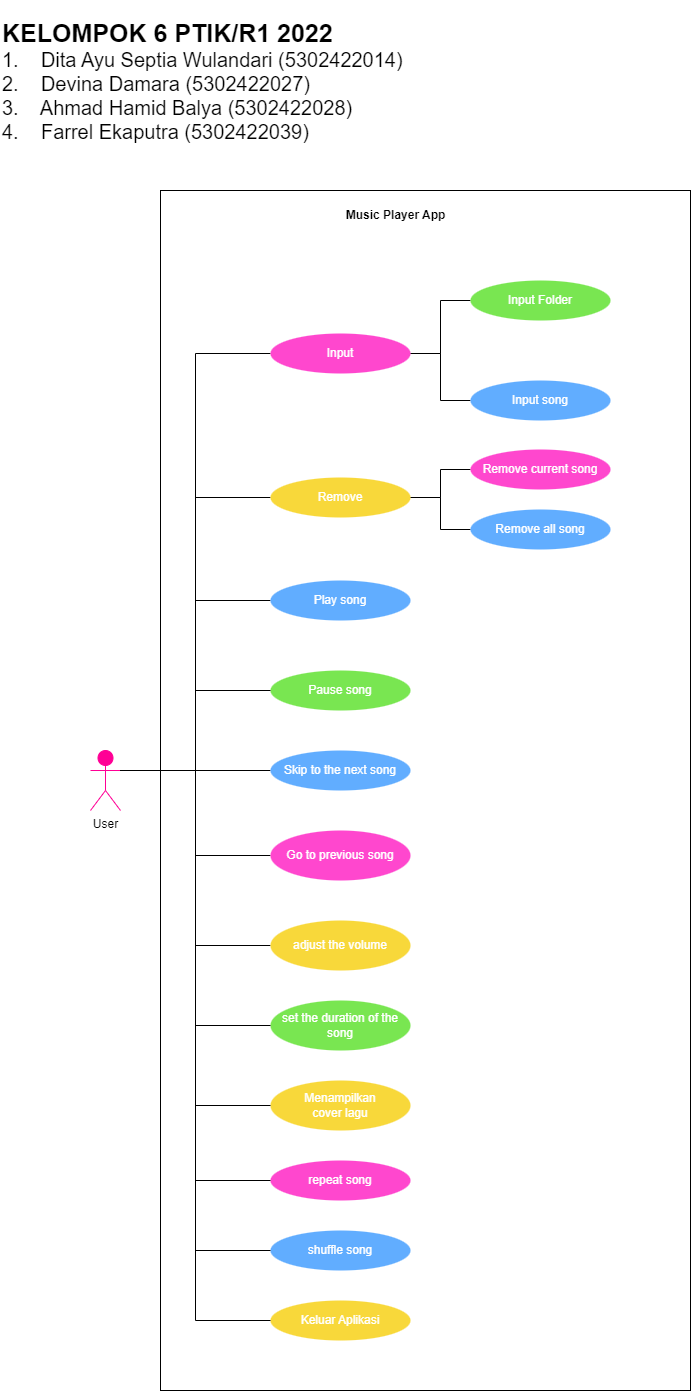

The diagram above was exported from draw.io. Its source (the exported page's mxGraphModel, read from the mxfile embedded in the PNG):
<mxGraphModel dx="794" dy="1556" grid="1" gridSize="10" guides="1" tooltips="1" connect="1" arrows="1" fold="1" page="1" pageScale="1" pageWidth="850" pageHeight="1100" math="0" shadow="0" extFonts="Permanent Marker^https://fonts.googleapis.com/css?family=Permanent+Marker">
  <root>
    <mxCell id="0" />
    <mxCell id="1" parent="0" />
    <mxCell id="-vzXWgPptwc8ndw8HEBg-19" value="" style="html=1;whiteSpace=wrap;" parent="1" vertex="1">
      <mxGeometry x="190" y="-860" width="530" height="1200" as="geometry" />
    </mxCell>
    <mxCell id="YsRp3alk6i5YY5RRh72f-2" style="edgeStyle=orthogonalEdgeStyle;rounded=0;orthogonalLoop=1;jettySize=auto;html=1;exitX=1;exitY=0.3333333333333333;exitDx=0;exitDy=0;exitPerimeter=0;entryX=0;entryY=0.5;entryDx=0;entryDy=0;endArrow=none;endFill=0;" parent="1" source="YsRp3alk6i5YY5RRh72f-12" target="YsRp3alk6i5YY5RRh72f-16" edge="1">
      <mxGeometry relative="1" as="geometry" />
    </mxCell>
    <mxCell id="YsRp3alk6i5YY5RRh72f-3" style="edgeStyle=orthogonalEdgeStyle;rounded=0;orthogonalLoop=1;jettySize=auto;html=1;exitX=1;exitY=0.3333333333333333;exitDx=0;exitDy=0;exitPerimeter=0;entryX=0;entryY=0.5;entryDx=0;entryDy=0;endArrow=none;endFill=0;" parent="1" source="YsRp3alk6i5YY5RRh72f-12" target="YsRp3alk6i5YY5RRh72f-22" edge="1">
      <mxGeometry relative="1" as="geometry" />
    </mxCell>
    <mxCell id="YsRp3alk6i5YY5RRh72f-4" style="edgeStyle=orthogonalEdgeStyle;rounded=0;orthogonalLoop=1;jettySize=auto;html=1;exitX=1;exitY=0.3333333333333333;exitDx=0;exitDy=0;exitPerimeter=0;entryX=0;entryY=0.5;entryDx=0;entryDy=0;endArrow=none;endFill=0;" parent="1" source="YsRp3alk6i5YY5RRh72f-12" target="YsRp3alk6i5YY5RRh72f-25" edge="1">
      <mxGeometry relative="1" as="geometry" />
    </mxCell>
    <mxCell id="YsRp3alk6i5YY5RRh72f-5" style="edgeStyle=orthogonalEdgeStyle;rounded=0;orthogonalLoop=1;jettySize=auto;html=1;exitX=1;exitY=0.3333333333333333;exitDx=0;exitDy=0;exitPerimeter=0;entryX=0;entryY=0.5;entryDx=0;entryDy=0;endArrow=none;endFill=0;" parent="1" source="YsRp3alk6i5YY5RRh72f-12" target="YsRp3alk6i5YY5RRh72f-27" edge="1">
      <mxGeometry relative="1" as="geometry" />
    </mxCell>
    <mxCell id="YsRp3alk6i5YY5RRh72f-6" style="edgeStyle=orthogonalEdgeStyle;rounded=0;orthogonalLoop=1;jettySize=auto;html=1;exitX=1;exitY=0.3333333333333333;exitDx=0;exitDy=0;exitPerimeter=0;entryX=0;entryY=0.5;entryDx=0;entryDy=0;endArrow=none;endFill=0;" parent="1" source="YsRp3alk6i5YY5RRh72f-12" target="YsRp3alk6i5YY5RRh72f-28" edge="1">
      <mxGeometry relative="1" as="geometry" />
    </mxCell>
    <mxCell id="YsRp3alk6i5YY5RRh72f-7" style="edgeStyle=orthogonalEdgeStyle;rounded=0;orthogonalLoop=1;jettySize=auto;html=1;exitX=1;exitY=0.3333333333333333;exitDx=0;exitDy=0;exitPerimeter=0;entryX=0;entryY=0.5;entryDx=0;entryDy=0;endArrow=none;endFill=0;" parent="1" source="YsRp3alk6i5YY5RRh72f-12" target="YsRp3alk6i5YY5RRh72f-29" edge="1">
      <mxGeometry relative="1" as="geometry" />
    </mxCell>
    <mxCell id="YsRp3alk6i5YY5RRh72f-12" value="User" style="shape=umlActor;verticalLabelPosition=bottom;verticalAlign=top;html=1;fillColor=#ff0095;strokeColor=#FF0095;" parent="1" vertex="1">
      <mxGeometry x="120" y="-300" width="30" height="60" as="geometry" />
    </mxCell>
    <mxCell id="YsRp3alk6i5YY5RRh72f-13" style="edgeStyle=orthogonalEdgeStyle;rounded=0;orthogonalLoop=1;jettySize=auto;html=1;exitX=1;exitY=0.5;exitDx=0;exitDy=0;entryX=0;entryY=0.5;entryDx=0;entryDy=0;fontColor=#ffffff;endArrow=none;endFill=0;" parent="1" source="YsRp3alk6i5YY5RRh72f-16" target="YsRp3alk6i5YY5RRh72f-17" edge="1">
      <mxGeometry relative="1" as="geometry" />
    </mxCell>
    <mxCell id="YsRp3alk6i5YY5RRh72f-14" style="edgeStyle=orthogonalEdgeStyle;rounded=0;orthogonalLoop=1;jettySize=auto;html=1;exitX=1;exitY=0.5;exitDx=0;exitDy=0;entryX=0;entryY=0.5;entryDx=0;entryDy=0;fontColor=#ffffff;endArrow=none;endFill=0;" parent="1" source="YsRp3alk6i5YY5RRh72f-16" target="YsRp3alk6i5YY5RRh72f-18" edge="1">
      <mxGeometry relative="1" as="geometry" />
    </mxCell>
    <mxCell id="YsRp3alk6i5YY5RRh72f-16" value="Input" style="ellipse;whiteSpace=wrap;html=1;strokeColor=none;fillColor=#ff47ce;fontColor=#ffffff;" parent="1" vertex="1">
      <mxGeometry x="300" y="-717" width="140" height="40" as="geometry" />
    </mxCell>
    <mxCell id="YsRp3alk6i5YY5RRh72f-17" value="Input Folder" style="ellipse;whiteSpace=wrap;html=1;strokeColor=none;fillColor=#79e651;fontColor=#ffffff;" parent="1" vertex="1">
      <mxGeometry x="500" y="-770" width="140" height="40" as="geometry" />
    </mxCell>
    <mxCell id="YsRp3alk6i5YY5RRh72f-18" value="Input song" style="ellipse;whiteSpace=wrap;html=1;strokeColor=none;fillColor=#61adff;fontColor=#ffffff;" parent="1" vertex="1">
      <mxGeometry x="500" y="-670" width="140" height="40" as="geometry" />
    </mxCell>
    <mxCell id="YsRp3alk6i5YY5RRh72f-19" style="edgeStyle=orthogonalEdgeStyle;rounded=0;orthogonalLoop=1;jettySize=auto;html=1;exitX=1;exitY=0.5;exitDx=0;exitDy=0;entryX=0;entryY=0.5;entryDx=0;entryDy=0;fontColor=#ffffff;endArrow=none;endFill=0;" parent="1" source="YsRp3alk6i5YY5RRh72f-22" target="YsRp3alk6i5YY5RRh72f-24" edge="1">
      <mxGeometry relative="1" as="geometry" />
    </mxCell>
    <mxCell id="YsRp3alk6i5YY5RRh72f-20" style="edgeStyle=orthogonalEdgeStyle;rounded=0;orthogonalLoop=1;jettySize=auto;html=1;exitX=1;exitY=0.5;exitDx=0;exitDy=0;entryX=0;entryY=0.5;entryDx=0;entryDy=0;fontColor=#ffffff;endArrow=none;endFill=0;" parent="1" source="YsRp3alk6i5YY5RRh72f-22" target="YsRp3alk6i5YY5RRh72f-23" edge="1">
      <mxGeometry relative="1" as="geometry" />
    </mxCell>
    <mxCell id="YsRp3alk6i5YY5RRh72f-22" value="Remove" style="ellipse;whiteSpace=wrap;html=1;strokeColor=none;fillColor=#f8d83a;fontColor=#ffffff;" parent="1" vertex="1">
      <mxGeometry x="300" y="-573" width="140" height="40" as="geometry" />
    </mxCell>
    <mxCell id="YsRp3alk6i5YY5RRh72f-23" value="Remove all song" style="ellipse;whiteSpace=wrap;html=1;strokeColor=none;fillColor=#61adff;fontColor=#ffffff;" parent="1" vertex="1">
      <mxGeometry x="500" y="-541" width="140" height="40" as="geometry" />
    </mxCell>
    <mxCell id="YsRp3alk6i5YY5RRh72f-24" value="Remove current song" style="ellipse;whiteSpace=wrap;html=1;fillColor=#ff47ce;strokeColor=none;fontColor=#ffffff;" parent="1" vertex="1">
      <mxGeometry x="500" y="-601" width="140" height="40" as="geometry" />
    </mxCell>
    <mxCell id="YsRp3alk6i5YY5RRh72f-25" value="Play song" style="ellipse;whiteSpace=wrap;html=1;strokeColor=none;fillColor=#61adff;fontColor=#ffffff;" parent="1" vertex="1">
      <mxGeometry x="300" y="-470" width="140" height="40" as="geometry" />
    </mxCell>
    <mxCell id="YsRp3alk6i5YY5RRh72f-26" value="Pause song" style="ellipse;whiteSpace=wrap;html=1;strokeColor=none;fillColor=#79e651;fontColor=#ffffff;" parent="1" vertex="1">
      <mxGeometry x="300" y="-380" width="140" height="40" as="geometry" />
    </mxCell>
    <mxCell id="YsRp3alk6i5YY5RRh72f-27" value="Skip to the next song" style="ellipse;whiteSpace=wrap;html=1;fillColor=#61adff;strokeColor=none;fontColor=#ffffff;" parent="1" vertex="1">
      <mxGeometry x="300" y="-300" width="140" height="40" as="geometry" />
    </mxCell>
    <mxCell id="YsRp3alk6i5YY5RRh72f-28" value="Go to previous song" style="ellipse;whiteSpace=wrap;html=1;strokeColor=none;fillColor=#FF47CE;fontColor=#ffffff;" parent="1" vertex="1">
      <mxGeometry x="300" y="-220" width="140" height="50" as="geometry" />
    </mxCell>
    <mxCell id="YsRp3alk6i5YY5RRh72f-29" value="adjust the volume" style="ellipse;whiteSpace=wrap;html=1;fillColor=#f8d83a;strokeColor=none;fontColor=#ffffff;" parent="1" vertex="1">
      <mxGeometry x="300" y="-130" width="140" height="50" as="geometry" />
    </mxCell>
    <mxCell id="YsRp3alk6i5YY5RRh72f-32" value="repeat song" style="ellipse;whiteSpace=wrap;html=1;fillColor=#ff47ce;strokeColor=none;fontColor=#ffffff;" parent="1" vertex="1">
      <mxGeometry x="300" y="110" width="140" height="40" as="geometry" />
    </mxCell>
    <mxCell id="YsRp3alk6i5YY5RRh72f-37" style="edgeStyle=orthogonalEdgeStyle;rounded=0;orthogonalLoop=1;jettySize=auto;html=1;exitX=1;exitY=0.3333333333333333;exitDx=0;exitDy=0;exitPerimeter=0;entryX=0;entryY=0.5;entryDx=0;entryDy=0;endArrow=none;endFill=0;" parent="1" source="YsRp3alk6i5YY5RRh72f-12" target="YsRp3alk6i5YY5RRh72f-26" edge="1">
      <mxGeometry relative="1" as="geometry" />
    </mxCell>
    <mxCell id="YsRp3alk6i5YY5RRh72f-39" value="Music Player App" style="text;html=1;strokeColor=none;fillColor=none;align=center;verticalAlign=middle;whiteSpace=wrap;rounded=0;fontStyle=1" parent="1" vertex="1">
      <mxGeometry x="363" y="-850" width="125" height="30" as="geometry" />
    </mxCell>
    <mxCell id="YsRp3alk6i5YY5RRh72f-40" value="&lt;div style=&quot;&quot;&gt;&lt;font style=&quot;font-size: 25px;&quot;&gt;&lt;b&gt;KELOMPOK 6 PTIK/R1 2022&lt;/b&gt;&lt;/font&gt;&lt;/div&gt;&lt;div style=&quot;font-size: 20px;&quot;&gt;1.&lt;span style=&quot;white-space: pre; font-size: 20px;&quot;&gt;&amp;nbsp;&amp;nbsp;&amp;nbsp;&amp;nbsp;&lt;/span&gt;Dita Ayu Septia Wulandari (5302422014)&lt;/div&gt;&lt;div style=&quot;font-size: 20px;&quot;&gt;2.&lt;span style=&quot;font-size: 20px;&quot;&gt;&lt;span style=&quot;white-space: pre; font-size: 20px;&quot;&gt;&amp;nbsp;&amp;nbsp;&amp;nbsp;&amp;nbsp;&lt;/span&gt;&lt;/span&gt;Devina Damara (5302422027)&lt;/div&gt;&lt;div style=&quot;font-size: 20px;&quot;&gt;3.&lt;span style=&quot;font-size: 20px;&quot;&gt;&lt;span style=&quot;white-space: pre; font-size: 20px;&quot;&gt;&amp;nbsp;&amp;nbsp;&amp;nbsp;&amp;nbsp;&lt;/span&gt;&lt;/span&gt;Ahmad Hamid Balya (5302422028)&lt;/div&gt;&lt;div style=&quot;font-size: 20px;&quot;&gt;4.&lt;span style=&quot;font-size: 20px;&quot;&gt;&lt;span style=&quot;white-space: pre; font-size: 20px;&quot;&gt;&amp;nbsp;&amp;nbsp;&amp;nbsp;&amp;nbsp;&lt;/span&gt;&lt;/span&gt;Farrel Ekaputra (5302422039)&lt;/div&gt;" style="text;html=1;strokeColor=none;fillColor=none;align=left;verticalAlign=middle;whiteSpace=wrap;rounded=0;fontSize=20;" parent="1" vertex="1">
      <mxGeometry x="30" y="-1050" width="560" height="160" as="geometry" />
    </mxCell>
    <mxCell id="-vzXWgPptwc8ndw8HEBg-3" value="set the duration of the song" style="ellipse;whiteSpace=wrap;html=1;fillColor=#79e651;strokeColor=none;fontColor=#ffffff;" parent="1" vertex="1">
      <mxGeometry x="300" y="-50" width="140" height="50" as="geometry" />
    </mxCell>
    <mxCell id="YsRp3alk6i5YY5RRh72f-47" style="edgeStyle=orthogonalEdgeStyle;rounded=0;orthogonalLoop=1;jettySize=auto;html=1;entryX=0;entryY=0.5;entryDx=0;entryDy=0;endArrow=none;endFill=0;exitX=1;exitY=0.3333333333333333;exitDx=0;exitDy=0;exitPerimeter=0;" parent="1" source="YsRp3alk6i5YY5RRh72f-12" target="-vzXWgPptwc8ndw8HEBg-3" edge="1">
      <mxGeometry relative="1" as="geometry">
        <mxPoint x="230" y="-80" as="sourcePoint" />
        <mxPoint x="180" y="55" as="targetPoint" />
      </mxGeometry>
    </mxCell>
    <mxCell id="YsRp3alk6i5YY5RRh72f-48" style="edgeStyle=orthogonalEdgeStyle;rounded=0;orthogonalLoop=1;jettySize=auto;html=1;exitX=1;exitY=0.3333333333333333;exitDx=0;exitDy=0;exitPerimeter=0;entryX=0;entryY=0.5;entryDx=0;entryDy=0;endArrow=none;endFill=0;" parent="1" source="YsRp3alk6i5YY5RRh72f-12" target="YsRp3alk6i5YY5RRh72f-32" edge="1">
      <mxGeometry relative="1" as="geometry">
        <mxPoint x="59.760000000000005" y="-155" as="sourcePoint" />
        <mxPoint x="209.76" y="50" as="targetPoint" />
      </mxGeometry>
    </mxCell>
    <mxCell id="YsRp3alk6i5YY5RRh72f-49" value="Menampilkan &lt;br&gt;cover lagu" style="ellipse;whiteSpace=wrap;html=1;fillColor=#f8d83a;strokeColor=none;fontColor=#ffffff;" parent="1" vertex="1">
      <mxGeometry x="300" y="30" width="140" height="50" as="geometry" />
    </mxCell>
    <mxCell id="YsRp3alk6i5YY5RRh72f-51" style="edgeStyle=orthogonalEdgeStyle;rounded=0;orthogonalLoop=1;jettySize=auto;html=1;exitX=1;exitY=0.3333333333333333;exitDx=0;exitDy=0;exitPerimeter=0;entryX=0;entryY=0.5;entryDx=0;entryDy=0;endArrow=none;endFill=0;" parent="1" source="YsRp3alk6i5YY5RRh72f-12" target="YsRp3alk6i5YY5RRh72f-49" edge="1">
      <mxGeometry relative="1" as="geometry">
        <mxPoint x="160" y="-270" as="sourcePoint" />
        <mxPoint x="310" y="150" as="targetPoint" />
      </mxGeometry>
    </mxCell>
    <mxCell id="JkwOqktaNWdTkZafFDiK-1" value="shuffle song" style="ellipse;whiteSpace=wrap;html=1;fillColor=#61adff;strokeColor=none;fontColor=#ffffff;" parent="1" vertex="1">
      <mxGeometry x="300" y="180" width="140" height="40" as="geometry" />
    </mxCell>
    <mxCell id="JkwOqktaNWdTkZafFDiK-3" style="edgeStyle=orthogonalEdgeStyle;rounded=0;orthogonalLoop=1;jettySize=auto;html=1;endArrow=none;endFill=0;exitX=0;exitY=0.5;exitDx=0;exitDy=0;entryX=1;entryY=0.3333333333333333;entryDx=0;entryDy=0;entryPerimeter=0;" parent="1" source="JkwOqktaNWdTkZafFDiK-1" target="YsRp3alk6i5YY5RRh72f-12" edge="1">
      <mxGeometry relative="1" as="geometry">
        <mxPoint x="40" as="sourcePoint" />
        <mxPoint x="90" y="-30" as="targetPoint" />
      </mxGeometry>
    </mxCell>
    <mxCell id="iVmxPq5ro1gHop2Wa1I4-1" value="Keluar Aplikasi" style="ellipse;whiteSpace=wrap;html=1;fillColor=#f8d83a;strokeColor=none;fontColor=#ffffff;" parent="1" vertex="1">
      <mxGeometry x="300" y="250" width="140" height="40" as="geometry" />
    </mxCell>
    <mxCell id="iVmxPq5ro1gHop2Wa1I4-2" style="edgeStyle=orthogonalEdgeStyle;rounded=0;orthogonalLoop=1;jettySize=auto;html=1;endArrow=none;endFill=0;entryX=1;entryY=0.3333333333333333;entryDx=0;entryDy=0;entryPerimeter=0;exitX=0;exitY=0.5;exitDx=0;exitDy=0;" parent="1" source="iVmxPq5ro1gHop2Wa1I4-1" target="YsRp3alk6i5YY5RRh72f-12" edge="1">
      <mxGeometry relative="1" as="geometry">
        <mxPoint x="150" y="290" as="sourcePoint" />
        <mxPoint x="20" y="-220" as="targetPoint" />
      </mxGeometry>
    </mxCell>
  </root>
</mxGraphModel>